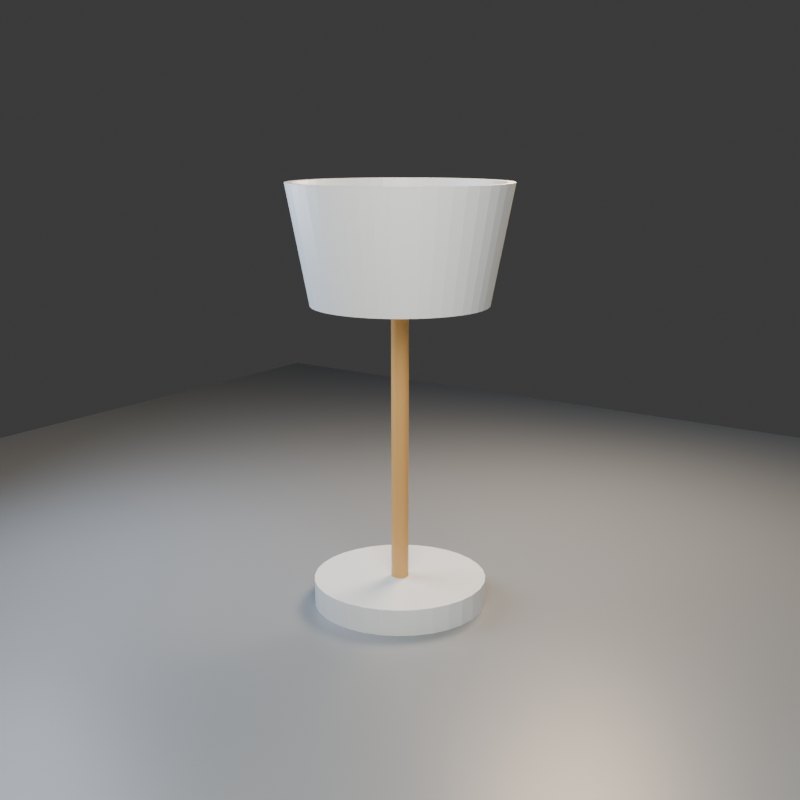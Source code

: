 # Source: material.blend  (saved by Blender 5.2.45; exported with 4.5.12 LTS)
import bpy
from mathutils import Matrix  # noqa: F401  (used for matrix-valued properties, if any)

bpy.ops.wm.read_factory_settings(use_empty=True)
scene = bpy.context.scene
scene.name = 'StudioLamp_Review'

# ---- collections
col_collection = bpy.data.collections.new('Collection'); scene.collection.children.link(col_collection)

# ---- materials (node trees are filled in below, after node groups)
mat_mat_porcelain = bpy.data.materials.new('Mat_Porcelain')
mat_mat_porcelain.diffuse_color = (0.78, 0.84, 0.88, 1.0)
mat_mat_brass = bpy.data.materials.new('Mat_Brass')
mat_mat_brass.diffuse_color = (0.62, 0.36, 0.12, 1.0)
mat_mat_warm_glass = bpy.data.materials.new('Mat_Warm_Glass')
mat_mat_warm_glass.diffuse_color = (1.0, 0.66, 0.28, 1.0)
mat_mat_floor = bpy.data.materials.new('Mat_Floor')
mat_mat_floor.diffuse_color = (0.24, 0.27, 0.3, 1.0)

# ---- material node trees
mat_mat_porcelain.use_nodes = True; mat_mat_porcelain.node_tree.nodes.clear()
_N = mat_mat_porcelain.node_tree.nodes; _L = mat_mat_porcelain.node_tree.links
n0 = _N.new('ShaderNodeBsdfPrincipled'); n0.name = 'Principled BSDF'; n0.location = (-200, 100)
n0.inputs[0].default_value = (0.78, 0.84, 0.88, 1.0)
n0.inputs[2].default_value = 0.36
n0.inputs[10].default_value = 0.005
n1 = _N.new('ShaderNodeOutputMaterial'); n1.name = 'Material Output'; n1.location = (200, 100)
_L.new(n0.outputs[0], n1.inputs[0])
n1.is_active_output = True
mat_mat_brass.use_nodes = True; mat_mat_brass.node_tree.nodes.clear()
_N = mat_mat_brass.node_tree.nodes; _L = mat_mat_brass.node_tree.links
n0 = _N.new('ShaderNodeBsdfPrincipled'); n0.name = 'Principled BSDF'; n0.location = (-200, 100)
n0.inputs[0].default_value = (0.62, 0.36, 0.12, 1.0)
n0.inputs[2].default_value = 0.36
n0.inputs[10].default_value = 0.005
n1 = _N.new('ShaderNodeOutputMaterial'); n1.name = 'Material Output'; n1.location = (200, 100)
_L.new(n0.outputs[0], n1.inputs[0])
n1.is_active_output = True
mat_mat_warm_glass.use_nodes = True; mat_mat_warm_glass.node_tree.nodes.clear()
_N = mat_mat_warm_glass.node_tree.nodes; _L = mat_mat_warm_glass.node_tree.links
n0 = _N.new('ShaderNodeBsdfPrincipled'); n0.name = 'Principled BSDF'; n0.location = (-200, 100)
n0.inputs[0].default_value = (1.0, 0.66, 0.28, 1.0)
n0.inputs[2].default_value = 0.36
n0.inputs[10].default_value = 0.005
n1 = _N.new('ShaderNodeOutputMaterial'); n1.name = 'Material Output'; n1.location = (200, 100)
_L.new(n0.outputs[0], n1.inputs[0])
n1.is_active_output = True
mat_mat_floor.use_nodes = True; mat_mat_floor.node_tree.nodes.clear()
_N = mat_mat_floor.node_tree.nodes; _L = mat_mat_floor.node_tree.links
n0 = _N.new('ShaderNodeBsdfPrincipled'); n0.name = 'Principled BSDF'; n0.location = (-200, 100)
n0.inputs[0].default_value = (0.24, 0.27, 0.3, 1.0)
n0.inputs[2].default_value = 0.36
n0.inputs[10].default_value = 0.005
n1 = _N.new('ShaderNodeOutputMaterial'); n1.name = 'Material Output'; n1.location = (200, 100)
_L.new(n0.outputs[0], n1.inputs[0])
n1.is_active_output = True

# ---- world
world_world = bpy.data.worlds.new('World'); scene.world = world_world
world_world.use_nodes = True; world_world.node_tree.nodes.clear()
_N = world_world.node_tree.nodes; _L = world_world.node_tree.links
n0 = _N.new('ShaderNodeOutputWorld'); n0.name = 'World Output'; n0.location = (200, 100)
n1 = _N.new('ShaderNodeBackground'); n1.name = 'Background'; n1.location = (-200, 100)
n1.inputs[0].default_value = (0.05088, 0.05088, 0.05088, 1.0)
_L.new(n1.outputs[0], n0.inputs[0])
n0.is_active_output = True
world_world.color = (0.05088, 0.05088, 0.05088)
world_world.sun_shadow_jitter_overblur = 0.0

# ---- cameras
cam_camera_maindata = bpy.data.cameras.new('Camera_MainData')

# ---- lights
light_key_lightdata = bpy.data.lights.new('Key_LightData', 'AREA')
light_key_lightdata.color = (1.0, 0.92, 0.82)
light_key_lightdata.energy = 450.0
light_key_lightdata.shape = 'DISK'
light_key_lightdata.size = 4.0
light_fill_lightdata = bpy.data.lights.new('Fill_LightData', 'AREA')
light_fill_lightdata.color = (0.72, 0.82, 1.0)
light_fill_lightdata.energy = 160.0
light_fill_lightdata.shape = 'DISK'
light_fill_lightdata.size = 3.0
light_rim_lightdata = bpy.data.lights.new('Rim_LightData', 'AREA')
light_rim_lightdata.color = (1.0, 0.72, 0.48)
light_rim_lightdata.energy = 320.0
light_rim_lightdata.shape = 'DISK'
light_rim_lightdata.size = 2.0

# ---- meshes
me_lamp_basemesh = bpy.data.meshes.new('Lamp_BaseMesh')
me_lamp_basemesh.from_pydata([(0.6, 0.0, -0.09), (0.5885, 0.1171, -0.09), (0.5543, 0.2296, -0.09), (0.4989, 0.3333, -0.09), (0.4243, 0.4243, -0.09), (0.3333, 0.4989, -0.09), (0.2296, 0.5543, -0.09), (0.1171, 0.5885, -0.09), (3.674e-17, 0.6, -0.09), (-0.1171, 0.5885, -0.09), (-0.2296, 0.5543, -0.09), (-0.3333, 0.4989, -0.09), (-0.4243, 0.4243, -0.09), (-0.4989, 0.3333, -0.09), (-0.5543, 0.2296, -0.09), (-0.5885, 0.1171, -0.09), (-0.6, 7.348e-17, -0.09), (-0.5885, -0.1171, -0.09), (-0.5543, -0.2296, -0.09), (-0.4989, -0.3333, -0.09), (-0.4243, -0.4243, -0.09), (-0.3333, -0.4989, -0.09), (-0.2296, -0.5543, -0.09), (-0.1171, -0.5885, -0.09), (-1.102e-16, -0.6, -0.09), (0.1171, -0.5885, -0.09), (0.2296, -0.5543, -0.09), (0.3333, -0.4989, -0.09), (0.4243, -0.4243, -0.09), (0.4989, -0.3333, -0.09), (0.5543, -0.2296, -0.09), (0.5885, -0.1171, -0.09), (0.6, 0.0, 0.09), (0.5885, 0.1171, 0.09), (0.5543, 0.2296, 0.09), (0.4989, 0.3333, 0.09), (0.4243, 0.4243, 0.09), (0.3333, 0.4989, 0.09), (0.2296, 0.5543, 0.09), (0.1171, 0.5885, 0.09), (3.674e-17, 0.6, 0.09), (-0.1171, 0.5885, 0.09), (-0.2296, 0.5543, 0.09), (-0.3333, 0.4989, 0.09), (-0.4243, 0.4243, 0.09), (-0.4989, 0.3333, 0.09), (-0.5543, 0.2296, 0.09), (-0.5885, 0.1171, 0.09), (-0.6, 7.348e-17, 0.09), (-0.5885, -0.1171, 0.09), (-0.5543, -0.2296, 0.09), (-0.4989, -0.3333, 0.09), (-0.4243, -0.4243, 0.09), (-0.3333, -0.4989, 0.09), (-0.2296, -0.5543, 0.09), (-0.1171, -0.5885, 0.09), (-1.102e-16, -0.6, 0.09), (0.1171, -0.5885, 0.09), (0.2296, -0.5543, 0.09), (0.3333, -0.4989, 0.09), (0.4243, -0.4243, 0.09), (0.4989, -0.3333, 0.09), (0.5543, -0.2296, 0.09), (0.5885, -0.1171, 0.09)], [], [(31, 30, 29, 28, 27, 26, 25, 24, 23, 22, 21, 20, 19, 18, 17, 16, 15, 14, 13, 12, 11, 10, 9, 8, 7, 6, 5, 4, 3, 2, 1, 0), (32, 33, 34, 35, 36, 37, 38, 39, 40, 41, 42, 43, 44, 45, 46, 47, 48, 49, 50, 51, 52, 53, 54, 55, 56, 57, 58, 59, 60, 61, 62, 63), (0, 1, 33, 32), (1, 2, 34, 33), (2, 3, 35, 34), (3, 4, 36, 35), (4, 5, 37, 36), (5, 6, 38, 37), (6, 7, 39, 38), (7, 8, 40, 39), (8, 9, 41, 40), (9, 10, 42, 41), (10, 11, 43, 42), (11, 12, 44, 43), (12, 13, 45, 44), (13, 14, 46, 45), (14, 15, 47, 46), (15, 16, 48, 47), (16, 17, 49, 48), (17, 18, 50, 49), (18, 19, 51, 50), (19, 20, 52, 51), (20, 21, 53, 52), (21, 22, 54, 53), (22, 23, 55, 54), (23, 24, 56, 55), (24, 25, 57, 56), (25, 26, 58, 57), (26, 27, 59, 58), (27, 28, 60, 59), (28, 29, 61, 60), (29, 30, 62, 61), (30, 31, 63, 62), (31, 0, 32, 63)])
me_lamp_basemesh.materials.append(mat_mat_porcelain)
me_lamp_basemesh.update()
me_lamp_stemmesh = bpy.data.meshes.new('Lamp_StemMesh')
me_lamp_stemmesh.from_pydata([(0.06, 0.0, -0.96), (0.05885, 0.01171, -0.96), (0.05543, 0.02296, -0.96), (0.04989, 0.03333, -0.96), (0.04243, 0.04243, -0.96), (0.03333, 0.04989, -0.96), (0.02296, 0.05543, -0.96), (0.01171, 0.05885, -0.96), (3.674e-18, 0.06, -0.96), (-0.01171, 0.05885, -0.96), (-0.02296, 0.05543, -0.96), (-0.03333, 0.04989, -0.96), (-0.04243, 0.04243, -0.96), (-0.04989, 0.03333, -0.96), (-0.05543, 0.02296, -0.96), (-0.05885, 0.01171, -0.96), (-0.06, 7.348e-18, -0.96), (-0.05885, -0.01171, -0.96), (-0.05543, -0.02296, -0.96), (-0.04989, -0.03333, -0.96), (-0.04243, -0.04243, -0.96), (-0.03333, -0.04989, -0.96), (-0.02296, -0.05543, -0.96), (-0.01171, -0.05885, -0.96), (-1.102e-17, -0.06, -0.96), (0.01171, -0.05885, -0.96), (0.02296, -0.05543, -0.96), (0.03333, -0.04989, -0.96), (0.04243, -0.04243, -0.96), (0.04989, -0.03333, -0.96), (0.05543, -0.02296, -0.96), (0.05885, -0.01171, -0.96), (0.06, 0.0, 0.96), (0.05885, 0.01171, 0.96), (0.05543, 0.02296, 0.96), (0.04989, 0.03333, 0.96), (0.04243, 0.04243, 0.96), (0.03333, 0.04989, 0.96), (0.02296, 0.05543, 0.96), (0.01171, 0.05885, 0.96), (3.674e-18, 0.06, 0.96), (-0.01171, 0.05885, 0.96), (-0.02296, 0.05543, 0.96), (-0.03333, 0.04989, 0.96), (-0.04243, 0.04243, 0.96), (-0.04989, 0.03333, 0.96), (-0.05543, 0.02296, 0.96), (-0.05885, 0.01171, 0.96), (-0.06, 7.348e-18, 0.96), (-0.05885, -0.01171, 0.96), (-0.05543, -0.02296, 0.96), (-0.04989, -0.03333, 0.96), (-0.04243, -0.04243, 0.96), (-0.03333, -0.04989, 0.96), (-0.02296, -0.05543, 0.96), (-0.01171, -0.05885, 0.96), (-1.102e-17, -0.06, 0.96), (0.01171, -0.05885, 0.96), (0.02296, -0.05543, 0.96), (0.03333, -0.04989, 0.96), (0.04243, -0.04243, 0.96), (0.04989, -0.03333, 0.96), (0.05543, -0.02296, 0.96), (0.05885, -0.01171, 0.96)], [], [(31, 30, 29, 28, 27, 26, 25, 24, 23, 22, 21, 20, 19, 18, 17, 16, 15, 14, 13, 12, 11, 10, 9, 8, 7, 6, 5, 4, 3, 2, 1, 0), (32, 33, 34, 35, 36, 37, 38, 39, 40, 41, 42, 43, 44, 45, 46, 47, 48, 49, 50, 51, 52, 53, 54, 55, 56, 57, 58, 59, 60, 61, 62, 63), (0, 1, 33, 32), (1, 2, 34, 33), (2, 3, 35, 34), (3, 4, 36, 35), (4, 5, 37, 36), (5, 6, 38, 37), (6, 7, 39, 38), (7, 8, 40, 39), (8, 9, 41, 40), (9, 10, 42, 41), (10, 11, 43, 42), (11, 12, 44, 43), (12, 13, 45, 44), (13, 14, 46, 45), (14, 15, 47, 46), (15, 16, 48, 47), (16, 17, 49, 48), (17, 18, 50, 49), (18, 19, 51, 50), (19, 20, 52, 51), (20, 21, 53, 52), (21, 22, 54, 53), (22, 23, 55, 54), (23, 24, 56, 55), (24, 25, 57, 56), (25, 26, 58, 57), (26, 27, 59, 58), (27, 28, 60, 59), (28, 29, 61, 60), (29, 30, 62, 61), (30, 31, 63, 62), (31, 0, 32, 63)])
me_lamp_stemmesh.materials.append(mat_mat_brass)
me_lamp_stemmesh.update()
me_lamp_bulbmesh = bpy.data.meshes.new('Lamp_BulbMesh')
me_lamp_bulbmesh.from_pydata([(0.0, 0.0, 0.12), (0.0, 0.03106, 0.1159), (0.0, 0.08485, 0.08485), (0.0, 0.1039, 0.06), (0.0, 0.1159, 0.03106), (0.0, 0.1159, -0.03106), (0.0, 0.1039, -0.06), (0.0, 0.0, -0.12), (0.008038, 0.03, 0.1159), (0.01553, 0.05796, 0.1039), (0.02196, 0.08196, 0.08485), (0.0269, 0.1004, 0.06), (0.03, 0.112, 0.03106), (0.03106, 0.1159, 0.0), (0.03, 0.112, -0.03106), (0.0269, 0.1004, -0.06), (0.02196, 0.08196, -0.08485), (0.01553, 0.05796, -0.1039), (0.008038, 0.03, -0.1159), (0.01553, 0.0269, 0.1159), (0.03, 0.05196, 0.1039), (0.04243, 0.07348, 0.08485), (0.05196, 0.09, 0.06), (0.05796, 0.1004, 0.03106), (0.06, 0.1039, 0.0), (0.05796, 0.1004, -0.03106), (0.05196, 0.09, -0.06), (0.04243, 0.07348, -0.08485), (0.03, 0.05196, -0.1039), (0.01553, 0.0269, -0.1159), (0.02196, 0.02196, 0.1159), (0.04243, 0.04243, 0.1039), (0.06, 0.06, 0.08485), (0.07348, 0.07348, 0.06), (0.08196, 0.08196, 0.03106), (0.08485, 0.08485, 0.0), (0.08196, 0.08196, -0.03106), (0.07348, 0.07348, -0.06), (0.06, 0.06, -0.08485), (0.04243, 0.04243, -0.1039), (0.02196, 0.02196, -0.1159), (0.0269, 0.01553, 0.1159), (0.05196, 0.03, 0.1039), (0.07348, 0.04243, 0.08485), (0.09, 0.05196, 0.06), (0.1004, 0.05796, 0.03106), (0.1039, 0.06, 0.0), (0.1004, 0.05796, -0.03106), (0.09, 0.05196, -0.06), (0.07348, 0.04243, -0.08485), (0.05196, 0.03, -0.1039), (0.0269, 0.01553, -0.1159), (0.03, 0.008038, 0.1159), (0.05796, 0.01553, 0.1039), (0.08196, 0.02196, 0.08485), (0.1004, 0.0269, 0.06), (0.112, 0.03, 0.03106), (0.1159, 0.03106, 0.0), (0.112, 0.03, -0.03106), (0.1004, 0.0269, -0.06), (0.08196, 0.02196, -0.08485), (0.05796, 0.01553, -0.1039), (0.03, 0.008038, -0.1159), (0.03106, -1.397e-09, 0.1159), (0.06, 9.313e-10, 0.1039), (0.08485, -3.725e-09, 0.08485), (0.1039, -1.863e-09, 0.06), (0.1159, -3.725e-09, 0.03106), (0.12, 1.863e-09, 0.0), (0.1159, -3.725e-09, -0.03106), (0.1039, -1.863e-09, -0.06), (0.08485, -3.725e-09, -0.08485), (0.06, 9.313e-10, -0.1039), (0.03106, -1.397e-09, -0.1159), (0.03, -0.008038, 0.1159), (0.05796, -0.01553, 0.1039), (0.08196, -0.02196, 0.08485), (0.1004, -0.0269, 0.06), (0.112, -0.03, 0.03106), (0.1159, -0.03106, 0.0), (0.112, -0.03, -0.03106), (0.1004, -0.0269, -0.06), (0.08196, -0.02196, -0.08485), (0.05796, -0.01553, -0.1039), (0.03, -0.008038, -0.1159), (0.0269, -0.01553, 0.1159), (0.05196, -0.03, 0.1039), (0.07348, -0.04243, 0.08485), (0.09, -0.05196, 0.06), (0.1004, -0.05796, 0.03106), (0.1039, -0.06, 0.0), (0.1004, -0.05796, -0.03106), (0.09, -0.05196, -0.06), (0.07348, -0.04243, -0.08485), (0.05196, -0.03, -0.1039), (0.0269, -0.01553, -0.1159), (0.02196, -0.02196, 0.1159), (0.04243, -0.04243, 0.1039), (0.06, -0.06, 0.08485), (0.07348, -0.07348, 0.06), (0.08196, -0.08196, 0.03106), (0.08485, -0.08485, 0.0), (0.08196, -0.08196, -0.03106), (0.07348, -0.07348, -0.06), (0.06, -0.06, -0.08485), (0.04243, -0.04243, -0.1039), (0.02196, -0.02196, -0.1159), (0.01553, -0.0269, 0.1159), (0.03, -0.05196, 0.1039), (0.04243, -0.07348, 0.08485), (0.05196, -0.09, 0.06), (0.05796, -0.1004, 0.03106), (0.06, -0.1039, 0.0), (0.05796, -0.1004, -0.03106), (0.05196, -0.09, -0.06), (0.04243, -0.07348, -0.08485), (0.03, -0.05196, -0.1039), (0.01553, -0.0269, -0.1159), (0.008038, -0.03, 0.1159), (0.01553, -0.05796, 0.1039), (0.02196, -0.08196, 0.08485), (0.0269, -0.1004, 0.06), (0.03, -0.112, 0.03106), (0.03106, -0.1159, 0.0), (0.03, -0.112, -0.03106), (0.0269, -0.1004, -0.06), (0.02196, -0.08196, -0.08485), (0.01553, -0.05796, -0.1039), (0.008038, -0.03, -0.1159), (-2.794e-09, -0.03106, 0.1159), (1.863e-09, -0.06, 0.1039), (-9.313e-09, -0.08485, 0.08485), (-1.863e-09, -0.1039, 0.06), (-5.588e-09, -0.1159, 0.03106), (3.725e-09, -0.12, 0.0), (-5.588e-09, -0.1159, -0.03106), (-1.863e-09, -0.1039, -0.06), (-9.313e-09, -0.08485, -0.08485), (1.863e-09, -0.06, -0.1039), (-2.794e-09, -0.03106, -0.1159), (-0.008038, -0.03, 0.1159), (-0.01553, -0.05796, 0.1039), (-0.02196, -0.08196, 0.08485), (-0.0269, -0.1004, 0.06), (-0.03, -0.112, 0.03106), (-0.03106, -0.1159, 0.0), (-0.03, -0.112, -0.03106), (-0.0269, -0.1004, -0.06), (-0.02196, -0.08196, -0.08485), (-0.01553, -0.05796, -0.1039), (-0.008038, -0.03, -0.1159), (-0.01553, -0.0269, 0.1159), (-0.03, -0.05196, 0.1039), (-0.04243, -0.07348, 0.08485), (-0.05196, -0.09, 0.06), (-0.05796, -0.1004, 0.03106), (-0.06, -0.1039, 0.0), (-0.05796, -0.1004, -0.03106), (-0.05196, -0.09, -0.06), (-0.04243, -0.07348, -0.08485), (-0.03, -0.05196, -0.1039), (-0.01553, -0.0269, -0.1159), (-0.02196, -0.02196, 0.1159), (-0.04243, -0.04243, 0.1039), (-0.06, -0.06, 0.08485), (-0.07348, -0.07348, 0.06), (-0.08196, -0.08196, 0.03106), (-0.08485, -0.08485, 0.0), (-0.08196, -0.08196, -0.03106), (-0.07348, -0.07348, -0.06), (-0.06, -0.06, -0.08485), (-0.04243, -0.04243, -0.1039), (-0.02196, -0.02196, -0.1159), (-0.0269, -0.01553, 0.1159), (-0.05196, -0.03, 0.1039), (-0.07348, -0.04243, 0.08485), (-0.09, -0.05196, 0.06), (-0.1004, -0.05796, 0.03106), (-0.1039, -0.06, 0.0), (-0.1004, -0.05796, -0.03106), (-0.09, -0.05196, -0.06), (-0.07348, -0.04243, -0.08485), (-0.05196, -0.03, -0.1039), (-0.0269, -0.01553, -0.1159), (-0.03, -0.008038, 0.1159), (-0.05796, -0.01553, 0.1039), (-0.08196, -0.02196, 0.08485), (-0.1004, -0.0269, 0.06), (-0.112, -0.03, 0.03106), (-0.1159, -0.03106, 0.0), (-0.112, -0.03, -0.03106), (-0.1004, -0.0269, -0.06), (-0.08196, -0.02196, -0.08485), (-0.05796, -0.01553, -0.1039), (-0.03, -0.008038, -0.1159), (-0.03106, 3.725e-09, 0.1159), (-0.06, -1.863e-09, 0.1039), (-0.08485, 9.313e-09, 0.08485), (-0.1039, 1.863e-09, 0.06), (-0.1159, 5.588e-09, 0.03106), (-0.12, -3.725e-09, 0.0), (-0.1159, 5.588e-09, -0.03106), (-0.1039, 1.863e-09, -0.06), (-0.08485, 9.313e-09, -0.08485), (-0.06, -1.863e-09, -0.1039), (-0.03106, 3.725e-09, -0.1159), (-0.03, 0.008038, 0.1159), (-0.05796, 0.01553, 0.1039), (-0.08196, 0.02196, 0.08485), (-0.1004, 0.0269, 0.06), (-0.112, 0.03, 0.03106), (-0.1159, 0.03106, 0.0), (-0.112, 0.03, -0.03106), (-0.1004, 0.0269, -0.06), (-0.08196, 0.02196, -0.08485), (-0.05796, 0.01553, -0.1039), (-0.03, 0.008038, -0.1159), (-0.0269, 0.01553, 0.1159), (-0.05196, 0.03, 0.1039), (-0.07348, 0.04243, 0.08485), (-0.09, 0.05196, 0.06), (-0.1004, 0.05796, 0.03106), (-0.1039, 0.06, 0.0), (-0.1004, 0.05796, -0.03106), (-0.09, 0.05196, -0.06), (-0.07348, 0.04243, -0.08485), (-0.05196, 0.03, -0.1039), (-0.0269, 0.01553, -0.1159), (-0.02196, 0.02196, 0.1159), (-0.04243, 0.04243, 0.1039), (-0.06, 0.06, 0.08485), (-0.07348, 0.07348, 0.06), (-0.08196, 0.08196, 0.03106), (-0.08485, 0.08485, 0.0), (-0.08196, 0.08196, -0.03106), (-0.07348, 0.07348, -0.06), (-0.06, 0.06, -0.08485), (-0.04243, 0.04243, -0.1039), (-0.02196, 0.02196, -0.1159), (-0.01553, 0.0269, 0.1159), (-0.03, 0.05196, 0.1039), (-0.04243, 0.07348, 0.08485), (-0.05196, 0.09, 0.06), (-0.05796, 0.1004, 0.03106), (-0.06, 0.1039, 0.0), (-0.05796, 0.1004, -0.03106), (-0.05196, 0.09, -0.06), (-0.04243, 0.07348, -0.08485), (-0.03, 0.05196, -0.1039), (-0.01553, 0.0269, -0.1159), (-0.008038, 0.03, 0.1159), (-0.01553, 0.05796, 0.1039), (-0.02196, 0.08196, 0.08485), (-0.0269, 0.1004, 0.06), (-0.03, 0.112, 0.03106), (-0.03106, 0.1159, 0.0), (-0.03, 0.112, -0.03106), (-0.0269, 0.1004, -0.06), (-0.02196, 0.08196, -0.08485), (-0.01553, 0.05796, -0.1039), (-0.008038, 0.03, -0.1159), (-1.863e-09, 0.06, 0.1039), (-3.725e-09, 0.12, 0.0), (9.313e-09, 0.08485, -0.08485), (-1.863e-09, 0.06, -0.1039), (5.122e-09, 0.03106, -0.1159)], [], [(7, 265, 18), (261, 1, 8, 9), (263, 6, 15, 16), (262, 4, 12, 13), (2, 261, 9, 10), (264, 263, 16, 17), (5, 262, 13, 14), (3, 2, 10, 11), (265, 264, 17, 18), (1, 0, 8), (6, 5, 14, 15), (4, 3, 11, 12), (14, 13, 24, 25), (11, 10, 21, 22), (18, 17, 28, 29), (8, 0, 19), (15, 14, 25, 26), (12, 11, 22, 23), (7, 18, 29), (9, 8, 19, 20), (16, 15, 26, 27), (13, 12, 23, 24), (10, 9, 20, 21), (17, 16, 27, 28), (27, 26, 37, 38), (24, 23, 34, 35), (21, 20, 31, 32), (28, 27, 38, 39), (25, 24, 35, 36), (22, 21, 32, 33), (29, 28, 39, 40), (19, 0, 30), (26, 25, 36, 37), (23, 22, 33, 34), (7, 29, 40), (20, 19, 30, 31), (30, 0, 41), (37, 36, 47, 48), (34, 33, 44, 45), (7, 40, 51), (31, 30, 41, 42), (38, 37, 48, 49), (35, 34, 45, 46), (32, 31, 42, 43), (39, 38, 49, 50), (36, 35, 46, 47), (33, 32, 43, 44), (40, 39, 50, 51), (50, 49, 60, 61), (47, 46, 57, 58), (44, 43, 54, 55), (51, 50, 61, 62), (41, 0, 52), (48, 47, 58, 59), (45, 44, 55, 56), (7, 51, 62), (42, 41, 52, 53), (49, 48, 59, 60), (46, 45, 56, 57), (43, 42, 53, 54), (53, 52, 63, 64), (60, 59, 70, 71), (57, 56, 67, 68), (54, 53, 64, 65), (61, 60, 71, 72), (58, 57, 68, 69), (55, 54, 65, 66), (62, 61, 72, 73), (52, 0, 63), (59, 58, 69, 70), (56, 55, 66, 67), (7, 62, 73), (73, 72, 83, 84), (63, 0, 74), (70, 69, 80, 81), (67, 66, 77, 78), (7, 73, 84), (64, 63, 74, 75), (71, 70, 81, 82), (68, 67, 78, 79), (65, 64, 75, 76), (72, 71, 82, 83), (69, 68, 79, 80), (66, 65, 76, 77), (76, 75, 86, 87), (83, 82, 93, 94), (80, 79, 90, 91), (77, 76, 87, 88), (84, 83, 94, 95), (74, 0, 85), (81, 80, 91, 92), (78, 77, 88, 89), (7, 84, 95), (75, 74, 85, 86), (82, 81, 92, 93), (79, 78, 89, 90), (7, 95, 106), (86, 85, 96, 97), (93, 92, 103, 104), (90, 89, 100, 101), (87, 86, 97, 98), (94, 93, 104, 105), (91, 90, 101, 102), (88, 87, 98, 99), (95, 94, 105, 106), (85, 0, 96), (92, 91, 102, 103), (89, 88, 99, 100), (99, 98, 109, 110), (106, 105, 116, 117), (96, 0, 107), (103, 102, 113, 114), (100, 99, 110, 111), (7, 106, 117), (97, 96, 107, 108), (104, 103, 114, 115), (101, 100, 111, 112), (98, 97, 108, 109), (105, 104, 115, 116), (102, 101, 112, 113), (109, 108, 119, 120), (116, 115, 126, 127), (113, 112, 123, 124), (110, 109, 120, 121), (117, 116, 127, 128), (107, 0, 118), (114, 113, 124, 125), (111, 110, 121, 122), (7, 117, 128), (108, 107, 118, 119), (115, 114, 125, 126), (112, 111, 122, 123), (122, 121, 132, 133), (7, 128, 139), (119, 118, 129, 130), (126, 125, 136, 137), (123, 122, 133, 134), (120, 119, 130, 131), (127, 126, 137, 138), (124, 123, 134, 135), (121, 120, 131, 132), (128, 127, 138, 139), (118, 0, 129), (125, 124, 135, 136), (132, 131, 142, 143), (139, 138, 149, 150), (129, 0, 140), (136, 135, 146, 147), (133, 132, 143, 144), (7, 139, 150), (130, 129, 140, 141), (137, 136, 147, 148), (134, 133, 144, 145), (131, 130, 141, 142), (138, 137, 148, 149), (135, 134, 145, 146), (145, 144, 155, 156), (142, 141, 152, 153), (149, 148, 159, 160), (146, 145, 156, 157), (143, 142, 153, 154), (150, 149, 160, 161), (140, 0, 151), (147, 146, 157, 158), (144, 143, 154, 155), (7, 150, 161), (141, 140, 151, 152), (148, 147, 158, 159), (155, 154, 165, 166), (7, 161, 172), (152, 151, 162, 163), (159, 158, 169, 170), (156, 155, 166, 167), (153, 152, 163, 164), (160, 159, 170, 171), (157, 156, 167, 168), (154, 153, 164, 165), (161, 160, 171, 172), (151, 0, 162), (158, 157, 168, 169), (168, 167, 178, 179), (165, 164, 175, 176), (172, 171, 182, 183), (162, 0, 173), (169, 168, 179, 180), (166, 165, 176, 177), (7, 172, 183), (163, 162, 173, 174), (170, 169, 180, 181), (167, 166, 177, 178), (164, 163, 174, 175), (171, 170, 181, 182), (178, 177, 188, 189), (175, 174, 185, 186), (182, 181, 192, 193), (179, 178, 189, 190), (176, 175, 186, 187), (183, 182, 193, 194), (173, 0, 184), (180, 179, 190, 191), (177, 176, 187, 188), (7, 183, 194), (174, 173, 184, 185), (181, 180, 191, 192), (191, 190, 201, 202), (188, 187, 198, 199), (7, 194, 205), (185, 184, 195, 196), (192, 191, 202, 203), (189, 188, 199, 200), (186, 185, 196, 197), (193, 192, 203, 204), (190, 189, 200, 201), (187, 186, 197, 198), (194, 193, 204, 205), (184, 0, 195), (201, 200, 211, 212), (198, 197, 208, 209), (205, 204, 215, 216), (195, 0, 206), (202, 201, 212, 213), (199, 198, 209, 210), (7, 205, 216), (196, 195, 206, 207), (203, 202, 213, 214), (200, 199, 210, 211), (197, 196, 207, 208), (204, 203, 214, 215), (214, 213, 224, 225), (211, 210, 221, 222), (208, 207, 218, 219), (215, 214, 225, 226), (212, 211, 222, 223), (209, 208, 219, 220), (216, 215, 226, 227), (206, 0, 217), (213, 212, 223, 224), (210, 209, 220, 221), (7, 216, 227), (207, 206, 217, 218), (217, 0, 228), (224, 223, 234, 235), (221, 220, 231, 232), (7, 227, 238), (218, 217, 228, 229), (225, 224, 235, 236), (222, 221, 232, 233), (219, 218, 229, 230), (226, 225, 236, 237), (223, 222, 233, 234), (220, 219, 230, 231), (227, 226, 237, 238), (237, 236, 247, 248), (234, 233, 244, 245), (231, 230, 241, 242), (238, 237, 248, 249), (228, 0, 239), (235, 234, 245, 246), (232, 231, 242, 243), (7, 238, 249), (229, 228, 239, 240), (236, 235, 246, 247), (233, 232, 243, 244), (230, 229, 240, 241), (240, 239, 250, 251), (247, 246, 257, 258), (244, 243, 254, 255), (241, 240, 251, 252), (248, 247, 258, 259), (245, 244, 255, 256), (242, 241, 252, 253), (249, 248, 259, 260), (239, 0, 250), (246, 245, 256, 257), (243, 242, 253, 254), (7, 249, 260), (260, 259, 264, 265), (250, 0, 1), (257, 256, 5, 6), (254, 253, 3, 4), (7, 260, 265), (251, 250, 1, 261), (258, 257, 6, 263), (255, 254, 4, 262), (252, 251, 261, 2), (259, 258, 263, 264), (256, 255, 262, 5), (253, 252, 2, 3)])
_uv = me_lamp_bulbmesh.uv_layers.new(name='UVMap')
_uv.uv.foreach_set('vector', [0.7292, 0.0, 0.75, 0.08333, 0.7083, 0.08333, 0.75, 0.8333, 0.75, 0.9167, 0.7083, 0.9167, 0.7083, 0.8333, 0.75, 0.25, 0.75, 0.3333, 0.7083, 0.3333, 0.7083, 0.25, 0.75, 0.5, 0.75, 0.5833, 0.7083, 0.5833, 0.7083, 0.5, 0.75, 0.75, 0.75, 0.8333, 0.7083, 0.8333, 0.7083, 0.75, 0.75, 0.1667, 0.75, 0.25, 0.7083, 0.25, 0.7083, 0.1667, 0.75, 0.4167, 0.75, 0.5, 0.7083, 0.5, 0.7083, 0.4167, 0.75, 0.6667, 0.75, 0.75, 0.7083, 0.75, 0.7083, 0.6667, 0.75, 0.08333, 0.75, 0.1667, 0.7083, 0.1667, 0.7083, 0.08333, 0.75, 0.9167, 0.7292, 1.0, 0.7083, 0.9167, 0.75, 0.3333, 0.75, 0.4167, 0.7083, 0.4167, 0.7083, 0.3333, 0.75, 0.5833, 0.75, 0.6667, 0.7083, 0.6667, 0.7083, 0.5833, 0.7083, 0.4167, 0.7083, 0.5, 0.6667, 0.5, 0.6667, 0.4167, 0.7083, 0.6667, 0.7083, 0.75, 0.6667, 0.75, 0.6667, 0.6667, 0.7083, 0.08333, 0.7083, 0.1667, 0.6667, 0.1667, 0.6667, 0.08333, 0.7083, 0.9167, 0.6875, 1.0, 0.6667, 0.9167, 0.7083, 0.3333, 0.7083, 0.4167, 0.6667, 0.4167, 0.6667, 0.3333, 0.7083, 0.5833, 0.7083, 0.6667, 0.6667, 0.6667, 0.6667, 0.5833, 0.6875, 0.0, 0.7083, 0.08333, 0.6667, 0.08333, 0.7083, 0.8333, 0.7083, 0.9167, 0.6667, 0.9167, 0.6667, 0.8333, 0.7083, 0.25, 0.7083, 0.3333, 0.6667, 0.3333, 0.6667, 0.25, 0.7083, 0.5, 0.7083, 0.5833, 0.6667, 0.5833, 0.6667, 0.5, 0.7083, 0.75, 0.7083, 0.8333, 0.6667, 0.8333, 0.6667, 0.75, 0.7083, 0.1667, 0.7083, 0.25, 0.6667, 0.25, 0.6667, 0.1667, 0.6667, 0.25, 0.6667, 0.3333, 0.625, 0.3333, 0.625, 0.25, 0.6667, 0.5, 0.6667, 0.5833, 0.625, 0.5833, 0.625, 0.5, 0.6667, 0.75, 0.6667, 0.8333, 0.625, 0.8333, 0.625, 0.75, 0.6667, 0.1667, 0.6667, 0.25, 0.625, 0.25, 0.625, 0.1667, 0.6667, 0.4167, 0.6667, 0.5, 0.625, 0.5, 0.625, 0.4167, 0.6667, 0.6667, 0.6667, 0.75, 0.625, 0.75, 0.625, 0.6667, 0.6667, 0.08333, 0.6667, 0.1667, 0.625, 0.1667, 0.625, 0.08333, 0.6667, 0.9167, 0.6458, 1.0, 0.625, 0.9167, 0.6667, 0.3333, 0.6667, 0.4167, 0.625, 0.4167, 0.625, 0.3333, 0.6667, 0.5833, 0.6667, 0.6667, 0.625, 0.6667, 0.625, 0.5833, 0.6458, 0.0, 0.6667, 0.08333, 0.625, 0.08333, 0.6667, 0.8333, 0.6667, 0.9167, 0.625, 0.9167, 0.625, 0.8333, 0.625, 0.9167, 0.6042, 1.0, 0.5833, 0.9167, 0.625, 0.3333, 0.625, 0.4167, 0.5833, 0.4167, 0.5833, 0.3333, 0.625, 0.5833, 0.625, 0.6667, 0.5833, 0.6667, 0.5833, 0.5833, 0.6042, 0.0, 0.625, 0.08333, 0.5833, 0.08333, 0.625, 0.8333, 0.625, 0.9167, 0.5833, 0.9167, 0.5833, 0.8333, 0.625, 0.25, 0.625, 0.3333, 0.5833, 0.3333, 0.5833, 0.25, 0.625, 0.5, 0.625, 0.5833, 0.5833, 0.5833, 0.5833, 0.5, 0.625, 0.75, 0.625, 0.8333, 0.5833, 0.8333, 0.5833, 0.75, 0.625, 0.1667, 0.625, 0.25, 0.5833, 0.25, 0.5833, 0.1667, 0.625, 0.4167, 0.625, 0.5, 0.5833, 0.5, 0.5833, 0.4167, 0.625, 0.6667, 0.625, 0.75, 0.5833, 0.75, 0.5833, 0.6667, 0.625, 0.08333, 0.625, 0.1667, 0.5833, 0.1667, 0.5833, 0.08333, 0.5833, 0.1667, 0.5833, 0.25, 0.5417, 0.25, 0.5417, 0.1667, 0.5833, 0.4167, 0.5833, 0.5, 0.5417, 0.5, 0.5417, 0.4167, 0.5833, 0.6667, 0.5833, 0.75, 0.5417, 0.75, 0.5417, 0.6667, 0.5833, 0.08333, 0.5833, 0.1667, 0.5417, 0.1667, 0.5417, 0.08333, 0.5833, 0.9167, 0.5625, 1.0, 0.5417, 0.9167, 0.5833, 0.3333, 0.5833, 0.4167, 0.5417, 0.4167, 0.5417, 0.3333, 0.5833, 0.5833, 0.5833, 0.6667, 0.5417, 0.6667, 0.5417, 0.5833, 0.5625, 0.0, 0.5833, 0.08333, 0.5417, 0.08333, 0.5833, 0.8333, 0.5833, 0.9167, 0.5417, 0.9167, 0.5417, 0.8333, 0.5833, 0.25, 0.5833, 0.3333, 0.5417, 0.3333, 0.5417, 0.25, 0.5833, 0.5, 0.5833, 0.5833, 0.5417, 0.5833, 0.5417, 0.5, 0.5833, 0.75, 0.5833, 0.8333, 0.5417, 0.8333, 0.5417, 0.75, 0.5417, 0.8333, 0.5417, 0.9167, 0.5, 0.9167, 0.5, 0.8333, 0.5417, 0.25, 0.5417, 0.3333, 0.5, 0.3333, 0.5, 0.25, 0.5417, 0.5, 0.5417, 0.5833, 0.5, 0.5833, 0.5, 0.5, 0.5417, 0.75, 0.5417, 0.8333, 0.5, 0.8333, 0.5, 0.75, 0.5417, 0.1667, 0.5417, 0.25, 0.5, 0.25, 0.5, 0.1667, 0.5417, 0.4167, 0.5417, 0.5, 0.5, 0.5, 0.5, 0.4167, 0.5417, 0.6667, 0.5417, 0.75, 0.5, 0.75, 0.5, 0.6667, 0.5417, 0.08333, 0.5417, 0.1667, 0.5, 0.1667, 0.5, 0.08333, 0.5417, 0.9167, 0.5208, 1.0, 0.5, 0.9167, 0.5417, 0.3333, 0.5417, 0.4167, 0.5, 0.4167, 0.5, 0.3333, 0.5417, 0.5833, 0.5417, 0.6667, 0.5, 0.6667, 0.5, 0.5833, 0.5208, 0.0, 0.5417, 0.08333, 0.5, 0.08333, 0.5, 0.08333, 0.5, 0.1667, 0.4583, 0.1667, 0.4583, 0.08333, 0.5, 0.9167, 0.4792, 1.0, 0.4583, 0.9167, 0.5, 0.3333, 0.5, 0.4167, 0.4583, 0.4167, 0.4583, 0.3333, 0.5, 0.5833, 0.5, 0.6667, 0.4583, 0.6667, 0.4583, 0.5833, 0.4792, 0.0, 0.5, 0.08333, 0.4583, 0.08333, 0.5, 0.8333, 0.5, 0.9167, 0.4583, 0.9167, 0.4583, 0.8333, 0.5, 0.25, 0.5, 0.3333, 0.4583, 0.3333, 0.4583, 0.25, 0.5, 0.5, 0.5, 0.5833, 0.4583, 0.5833, 0.4583, 0.5, 0.5, 0.75, 0.5, 0.8333, 0.4583, 0.8333, 0.4583, 0.75, 0.5, 0.1667, 0.5, 0.25, 0.4583, 0.25, 0.4583, 0.1667, 0.5, 0.4167, 0.5, 0.5, 0.4583, 0.5, 0.4583, 0.4167, 0.5, 0.6667, 0.5, 0.75, 0.4583, 0.75, 0.4583, 0.6667, 0.4583, 0.75, 0.4583, 0.8333, 0.4167, 0.8333, 0.4167, 0.75, 0.4583, 0.1667, 0.4583, 0.25, 0.4167, 0.25, 0.4167, 0.1667, 0.4583, 0.4167, 0.4583, 0.5, 0.4167, 0.5, 0.4167, 0.4167, 0.4583, 0.6667, 0.4583, 0.75, 0.4167, 0.75, 0.4167, 0.6667, 0.4583, 0.08333, 0.4583, 0.1667, 0.4167, 0.1667, 0.4167, 0.08333, 0.4583, 0.9167, 0.4375, 1.0, 0.4167, 0.9167, 0.4583, 0.3333, 0.4583, 0.4167, 0.4167, 0.4167, 0.4167, 0.3333, 0.4583, 0.5833, 0.4583, 0.6667, 0.4167, 0.6667, 0.4167, 0.5833, 0.4375, 0.0, 0.4583, 0.08333, 0.4167, 0.08333, 0.4583, 0.8333, 0.4583, 0.9167, 0.4167, 0.9167, 0.4167, 0.8333, 0.4583, 0.25, 0.4583, 0.3333, 0.4167, 0.3333, 0.4167, 0.25, 0.4583, 0.5, 0.4583, 0.5833, 0.4167, 0.5833, 0.4167, 0.5, 0.3958, 0.0, 0.4167, 0.08333, 0.375, 0.08333, 0.4167, 0.8333, 0.4167, 0.9167, 0.375, 0.9167, 0.375, 0.8333, 0.4167, 0.25, 0.4167, 0.3333, 0.375, 0.3333, 0.375, 0.25, 0.4167, 0.5, 0.4167, 0.5833, 0.375, 0.5833, 0.375, 0.5, 0.4167, 0.75, 0.4167, 0.8333, 0.375, 0.8333, 0.375, 0.75, 0.4167, 0.1667, 0.4167, 0.25, 0.375, 0.25, 0.375, 0.1667, 0.4167, 0.4167, 0.4167, 0.5, 0.375, 0.5, 0.375, 0.4167, 0.4167, 0.6667, 0.4167, 0.75, 0.375, 0.75, 0.375, 0.6667, 0.4167, 0.08333, 0.4167, 0.1667, 0.375, 0.1667, 0.375, 0.08333, 0.4167, 0.9167, 0.3958, 1.0, 0.375, 0.9167, 0.4167, 0.3333, 0.4167, 0.4167, 0.375, 0.4167, 0.375, 0.3333, 0.4167, 0.5833, 0.4167, 0.6667, 0.375, 0.6667, 0.375, 0.5833, 0.375, 0.6667, 0.375, 0.75, 0.3333, 0.75, 0.3333, 0.6667, 0.375, 0.08333, 0.375, 0.1667, 0.3333, 0.1667, 0.3333, 0.08333, 0.375, 0.9167, 0.3542, 1.0, 0.3333, 0.9167, 0.375, 0.3333, 0.375, 0.4167, 0.3333, 0.4167, 0.3333, 0.3333, 0.375, 0.5833, 0.375, 0.6667, 0.3333, 0.6667, 0.3333, 0.5833, 0.3542, 0.0, 0.375, 0.08333, 0.3333, 0.08333, 0.375, 0.8333, 0.375, 0.9167, 0.3333, 0.9167, 0.3333, 0.8333, 0.375, 0.25, 0.375, 0.3333, 0.3333, 0.3333, 0.3333, 0.25, 0.375, 0.5, 0.375, 0.5833, 0.3333, 0.5833, 0.3333, 0.5, 0.375, 0.75, 0.375, 0.8333, 0.3333, 0.8333, 0.3333, 0.75, 0.375, 0.1667, 0.375, 0.25, 0.3333, 0.25, 0.3333, 0.1667, 0.375, 0.4167, 0.375, 0.5, 0.3333, 0.5, 0.3333, 0.4167, 0.3333, 0.75, 0.3333, 0.8333, 0.2917, 0.8333, 0.2917, 0.75, 0.3333, 0.1667, 0.3333, 0.25, 0.2917, 0.25, 0.2917, 0.1667, 0.3333, 0.4167, 0.3333, 0.5, 0.2917, 0.5, 0.2917, 0.4167, 0.3333, 0.6667, 0.3333, 0.75, 0.2917, 0.75, 0.2917, 0.6667, 0.3333, 0.08333, 0.3333, 0.1667, 0.2917, 0.1667, 0.2917, 0.08333, 0.3333, 0.9167, 0.3125, 1.0, 0.2917, 0.9167, 0.3333, 0.3333, 0.3333, 0.4167, 0.2917, 0.4167, 0.2917, 0.3333, 0.3333, 0.5833, 0.3333, 0.6667, 0.2917, 0.6667, 0.2917, 0.5833, 0.3125, 0.0, 0.3333, 0.08333, 0.2917, 0.08333, 0.3333, 0.8333, 0.3333, 0.9167, 0.2917, 0.9167, 0.2917, 0.8333, 0.3333, 0.25, 0.3333, 0.3333, 0.2917, 0.3333, 0.2917, 0.25, 0.3333, 0.5, 0.3333, 0.5833, 0.2917, 0.5833, 0.2917, 0.5, 0.2917, 0.5833, 0.2917, 0.6667, 0.25, 0.6667, 0.25, 0.5833, 0.2708, 0.0, 0.2917, 0.08333, 0.25, 0.08333, 0.2917, 0.8333, 0.2917, 0.9167, 0.25, 0.9167, 0.25, 0.8333, 0.2917, 0.25, 0.2917, 0.3333, 0.25, 0.3333, 0.25, 0.25, 0.2917, 0.5, 0.2917, 0.5833, 0.25, 0.5833, 0.25, 0.5, 0.2917, 0.75, 0.2917, 0.8333, 0.25, 0.8333, 0.25, 0.75, 0.2917, 0.1667, 0.2917, 0.25, 0.25, 0.25, 0.25, 0.1667, 0.2917, 0.4167, 0.2917, 0.5, 0.25, 0.5, 0.25, 0.4167, 0.2917, 0.6667, 0.2917, 0.75, 0.25, 0.75, 0.25, 0.6667, 0.2917, 0.08333, 0.2917, 0.1667, 0.25, 0.1667, 0.25, 0.08333, 0.2917, 0.9167, 0.2708, 1.0, 0.25, 0.9167, 0.2917, 0.3333, 0.2917, 0.4167, 0.25, 0.4167, 0.25, 0.3333, 0.25, 0.6667, 0.25, 0.75, 0.2083, 0.75, 0.2083, 0.6667, 0.25, 0.08333, 0.25, 0.1667, 0.2083, 0.1667, 0.2083, 0.08333, 0.25, 0.9167, 0.2292, 1.0, 0.2083, 0.9167, 0.25, 0.3333, 0.25, 0.4167, 0.2083, 0.4167, 0.2083, 0.3333, 0.25, 0.5833, 0.25, 0.6667, 0.2083, 0.6667, 0.2083, 0.5833, 0.2292, 0.0, 0.25, 0.08333, 0.2083, 0.08333, 0.25, 0.8333, 0.25, 0.9167, 0.2083, 0.9167, 0.2083, 0.8333, 0.25, 0.25, 0.25, 0.3333, 0.2083, 0.3333, 0.2083, 0.25, 0.25, 0.5, 0.25, 0.5833, 0.2083, 0.5833, 0.2083, 0.5, 0.25, 0.75, 0.25, 0.8333, 0.2083, 0.8333, 0.2083, 0.75, 0.25, 0.1667, 0.25, 0.25, 0.2083, 0.25, 0.2083, 0.1667, 0.25, 0.4167, 0.25, 0.5, 0.2083, 0.5, 0.2083, 0.4167, 0.2083, 0.5, 0.2083, 0.5833, 0.1667, 0.5833, 0.1667, 0.5, 0.2083, 0.75, 0.2083, 0.8333, 0.1667, 0.8333, 0.1667, 0.75, 0.2083, 0.1667, 0.2083, 0.25, 0.1667, 0.25, 0.1667, 0.1667, 0.2083, 0.4167, 0.2083, 0.5, 0.1667, 0.5, 0.1667, 0.4167, 0.2083, 0.6667, 0.2083, 0.75, 0.1667, 0.75, 0.1667, 0.6667, 0.2083, 0.08333, 0.2083, 0.1667, 0.1667, 0.1667, 0.1667, 0.08333, 0.2083, 0.9167, 0.1875, 1.0, 0.1667, 0.9167, 0.2083, 0.3333, 0.2083, 0.4167, 0.1667, 0.4167, 0.1667, 0.3333, 0.2083, 0.5833, 0.2083, 0.6667, 0.1667, 0.6667, 0.1667, 0.5833, 0.1875, 0.0, 0.2083, 0.08333, 0.1667, 0.08333, 0.2083, 0.8333, 0.2083, 0.9167, 0.1667, 0.9167, 0.1667, 0.8333, 0.2083, 0.25, 0.2083, 0.3333, 0.1667, 0.3333, 0.1667, 0.25, 0.1667, 0.5833, 0.1667, 0.6667, 0.125, 0.6667, 0.125, 0.5833, 0.1458, 0.0, 0.1667, 0.08333, 0.125, 0.08333, 0.1667, 0.8333, 0.1667, 0.9167, 0.125, 0.9167, 0.125, 0.8333, 0.1667, 0.25, 0.1667, 0.3333, 0.125, 0.3333, 0.125, 0.25, 0.1667, 0.5, 0.1667, 0.5833, 0.125, 0.5833, 0.125, 0.5, 0.1667, 0.75, 0.1667, 0.8333, 0.125, 0.8333, 0.125, 0.75, 0.1667, 0.1667, 0.1667, 0.25, 0.125, 0.25, 0.125, 0.1667, 0.1667, 0.4167, 0.1667, 0.5, 0.125, 0.5, 0.125, 0.4167, 0.1667, 0.6667, 0.1667, 0.75, 0.125, 0.75, 0.125, 0.6667, 0.1667, 0.08333, 0.1667, 0.1667, 0.125, 0.1667, 0.125, 0.08333, 0.1667, 0.9167, 0.1458, 1.0, 0.125, 0.9167, 0.1667, 0.3333, 0.1667, 0.4167, 0.125, 0.4167, 0.125, 0.3333, 0.125, 0.4167, 0.125, 0.5, 0.08333, 0.5, 0.08333, 0.4167, 0.125, 0.6667, 0.125, 0.75, 0.08333, 0.75, 0.08333, 0.6667, 0.125, 0.08333, 0.125, 0.1667, 0.08333, 0.1667, 0.08333, 0.08333, 0.125, 0.9167, 0.1042, 1.0, 0.08333, 0.9167, 0.125, 0.3333, 0.125, 0.4167, 0.08333, 0.4167, 0.08333, 0.3333, 0.125, 0.5833, 0.125, 0.6667, 0.08333, 0.6667, 0.08333, 0.5833, 0.1042, 0.0, 0.125, 0.08333, 0.08333, 0.08333, 0.125, 0.8333, 0.125, 0.9167, 0.08333, 0.9167, 0.08333, 0.8333, 0.125, 0.25, 0.125, 0.3333, 0.08333, 0.3333, 0.08333, 0.25, 0.125, 0.5, 0.125, 0.5833, 0.08333, 0.5833, 0.08333, 0.5, 0.125, 0.75, 0.125, 0.8333, 0.08333, 0.8333, 0.08333, 0.75, 0.125, 0.1667, 0.125, 0.25, 0.08333, 0.25, 0.08333, 0.1667, 0.08333, 0.5, 0.08333, 0.5833, 0.04167, 0.5833, 0.04167, 0.5, 0.08333, 0.75, 0.08333, 0.8333, 0.04167, 0.8333, 0.04167, 0.75, 0.08333, 0.1667, 0.08333, 0.25, 0.04167, 0.25, 0.04167, 0.1667, 0.08333, 0.4167, 0.08333, 0.5, 0.04167, 0.5, 0.04167, 0.4167, 0.08333, 0.6667, 0.08333, 0.75, 0.04167, 0.75, 0.04167, 0.6667, 0.08333, 0.08333, 0.08333, 0.1667, 0.04167, 0.1667, 0.04167, 0.08333, 0.08333, 0.9167, 0.0625, 1.0, 0.04167, 0.9167, 0.08333, 0.3333, 0.08333, 0.4167, 0.04167, 0.4167, 0.04167, 0.3333, 0.08333, 0.5833, 0.08333, 0.6667, 0.04167, 0.6667, 0.04167, 0.5833, 0.0625, 0.0, 0.08333, 0.08333, 0.04167, 0.08333, 0.08333, 0.8333, 0.08333, 0.9167, 0.04167, 0.9167, 0.04167, 0.8333, 0.08333, 0.25, 0.08333, 0.3333, 0.04167, 0.3333, 0.04167, 0.25, 0.04167, 0.3333, 0.04167, 0.4167, 0.0, 0.4167, 0.0, 0.3333, 0.04167, 0.5833, 0.04167, 0.6667, 0.0, 0.6667, 0.0, 0.5833, 0.02083, 0.0, 0.04167, 0.08333, 0.0, 0.08333, 0.04167, 0.8333, 0.04167, 0.9167, 0.0, 0.9167, 0.0, 0.8333, 0.04167, 0.25, 0.04167, 0.3333, 0.0, 0.3333, 0.0, 0.25, 0.04167, 0.5, 0.04167, 0.5833, 0.0, 0.5833, 0.0, 0.5, 0.04167, 0.75, 0.04167, 0.8333, 0.0, 0.8333, 0.0, 0.75, 0.04167, 0.1667, 0.04167, 0.25, 0.0, 0.25, 0.0, 0.1667, 0.04167, 0.4167, 0.04167, 0.5, 0.0, 0.5, 0.0, 0.4167, 0.04167, 0.6667, 0.04167, 0.75, 0.0, 0.75, 0.0, 0.6667, 0.04167, 0.08333, 0.04167, 0.1667, 0.0, 0.1667, 0.0, 0.08333, 0.04167, 0.9167, 0.02083, 1.0, 0.0, 0.9167, 1.0, 0.4167, 1.0, 0.5, 0.9583, 0.5, 0.9583, 0.4167, 1.0, 0.6667, 1.0, 0.75, 0.9583, 0.75, 0.9583, 0.6667, 1.0, 0.08333, 1.0, 0.1667, 0.9583, 0.1667, 0.9583, 0.08333, 1.0, 0.9167, 0.9792, 1.0, 0.9583, 0.9167, 1.0, 0.3333, 1.0, 0.4167, 0.9583, 0.4167, 0.9583, 0.3333, 1.0, 0.5833, 1.0, 0.6667, 0.9583, 0.6667, 0.9583, 0.5833, 0.9792, 0.0, 1.0, 0.08333, 0.9583, 0.08333, 1.0, 0.8333, 1.0, 0.9167, 0.9583, 0.9167, 0.9583, 0.8333, 1.0, 0.25, 1.0, 0.3333, 0.9583, 0.3333, 0.9583, 0.25, 1.0, 0.5, 1.0, 0.5833, 0.9583, 0.5833, 0.9583, 0.5, 1.0, 0.75, 1.0, 0.8333, 0.9583, 0.8333, 0.9583, 0.75, 1.0, 0.1667, 1.0, 0.25, 0.9583, 0.25, 0.9583, 0.1667, 0.9583, 0.25, 0.9583, 0.3333, 0.9167, 0.3333, 0.9167, 0.25, 0.9583, 0.5, 0.9583, 0.5833, 0.9167, 0.5833, 0.9167, 0.5, 0.9583, 0.75, 0.9583, 0.8333, 0.9167, 0.8333, 0.9167, 0.75, 0.9583, 0.1667, 0.9583, 0.25, 0.9167, 0.25, 0.9167, 0.1667, 0.9583, 0.4167, 0.9583, 0.5, 0.9167, 0.5, 0.9167, 0.4167, 0.9583, 0.6667, 0.9583, 0.75, 0.9167, 0.75, 0.9167, 0.6667, 0.9583, 0.08333, 0.9583, 0.1667, 0.9167, 0.1667, 0.9167, 0.08333, 0.9583, 0.9167, 0.9375, 1.0, 0.9167, 0.9167, 0.9583, 0.3333, 0.9583, 0.4167, 0.9167, 0.4167, 0.9167, 0.3333, 0.9583, 0.5833, 0.9583, 0.6667, 0.9167, 0.6667, 0.9167, 0.5833, 0.9375, 0.0, 0.9583, 0.08333, 0.9167, 0.08333, 0.9583, 0.8333, 0.9583, 0.9167, 0.9167, 0.9167, 0.9167, 0.8333, 0.9167, 0.9167, 0.8958, 1.0, 0.875, 0.9167, 0.9167, 0.3333, 0.9167, 0.4167, 0.875, 0.4167, 0.875, 0.3333, 0.9167, 0.5833, 0.9167, 0.6667, 0.875, 0.6667, 0.875, 0.5833, 0.8958, 0.0, 0.9167, 0.08333, 0.875, 0.08333, 0.9167, 0.8333, 0.9167, 0.9167, 0.875, 0.9167, 0.875, 0.8333, 0.9167, 0.25, 0.9167, 0.3333, 0.875, 0.3333, 0.875, 0.25, 0.9167, 0.5, 0.9167, 0.5833, 0.875, 0.5833, 0.875, 0.5, 0.9167, 0.75, 0.9167, 0.8333, 0.875, 0.8333, 0.875, 0.75, 0.9167, 0.1667, 0.9167, 0.25, 0.875, 0.25, 0.875, 0.1667, 0.9167, 0.4167, 0.9167, 0.5, 0.875, 0.5, 0.875, 0.4167, 0.9167, 0.6667, 0.9167, 0.75, 0.875, 0.75, 0.875, 0.6667, 0.9167, 0.08333, 0.9167, 0.1667, 0.875, 0.1667, 0.875, 0.08333, 0.875, 0.1667, 0.875, 0.25, 0.8333, 0.25, 0.8333, 0.1667, 0.875, 0.4167, 0.875, 0.5, 0.8333, 0.5, 0.8333, 0.4167, 0.875, 0.6667, 0.875, 0.75, 0.8333, 0.75, 0.8333, 0.6667, 0.875, 0.08333, 0.875, 0.1667, 0.8333, 0.1667, 0.8333, 0.08333, 0.875, 0.9167, 0.8542, 1.0, 0.8333, 0.9167, 0.875, 0.3333, 0.875, 0.4167, 0.8333, 0.4167, 0.8333, 0.3333, 0.875, 0.5833, 0.875, 0.6667, 0.8333, 0.6667, 0.8333, 0.5833, 0.8542, 0.0, 0.875, 0.08333, 0.8333, 0.08333, 0.875, 0.8333, 0.875, 0.9167, 0.8333, 0.9167, 0.8333, 0.8333, 0.875, 0.25, 0.875, 0.3333, 0.8333, 0.3333, 0.8333, 0.25, 0.875, 0.5, 0.875, 0.5833, 0.8333, 0.5833, 0.8333, 0.5, 0.875, 0.75, 0.875, 0.8333, 0.8333, 0.8333, 0.8333, 0.75, 0.8333, 0.8333, 0.8333, 0.9167, 0.7917, 0.9167, 0.7917, 0.8333, 0.8333, 0.25, 0.8333, 0.3333, 0.7917, 0.3333, 0.7917, 0.25, 0.8333, 0.5, 0.8333, 0.5833, 0.7917, 0.5833, 0.7917, 0.5, 0.8333, 0.75, 0.8333, 0.8333, 0.7917, 0.8333, 0.7917, 0.75, 0.8333, 0.1667, 0.8333, 0.25, 0.7917, 0.25, 0.7917, 0.1667, 0.8333, 0.4167, 0.8333, 0.5, 0.7917, 0.5, 0.7917, 0.4167, 0.8333, 0.6667, 0.8333, 0.75, 0.7917, 0.75, 0.7917, 0.6667, 0.8333, 0.08333, 0.8333, 0.1667, 0.7917, 0.1667, 0.7917, 0.08333, 0.8333, 0.9167, 0.8125, 1.0, 0.7917, 0.9167, 0.8333, 0.3333, 0.8333, 0.4167, 0.7917, 0.4167, 0.7917, 0.3333, 0.8333, 0.5833, 0.8333, 0.6667, 0.7917, 0.6667, 0.7917, 0.5833, 0.8125, 0.0, 0.8333, 0.08333, 0.7917, 0.08333, 0.7917, 0.08333, 0.7917, 0.1667, 0.75, 0.1667, 0.75, 0.08333, 0.7917, 0.9167, 0.7708, 1.0, 0.75, 0.9167, 0.7917, 0.3333, 0.7917, 0.4167, 0.75, 0.4167, 0.75, 0.3333, 0.7917, 0.5833, 0.7917, 0.6667, 0.75, 0.6667, 0.75, 0.5833, 0.7708, 0.0, 0.7917, 0.08333, 0.75, 0.08333, 0.7917, 0.8333, 0.7917, 0.9167, 0.75, 0.9167, 0.75, 0.8333, 0.7917, 0.25, 0.7917, 0.3333, 0.75, 0.3333, 0.75, 0.25, 0.7917, 0.5, 0.7917, 0.5833, 0.75, 0.5833, 0.75, 0.5, 0.7917, 0.75, 0.7917, 0.8333, 0.75, 0.8333, 0.75, 0.75, 0.7917, 0.1667, 0.7917, 0.25, 0.75, 0.25, 0.75, 0.1667, 0.7917, 0.4167, 0.7917, 0.5, 0.75, 0.5, 0.75, 0.4167, 0.7917, 0.6667, 0.7917, 0.75, 0.75, 0.75, 0.75, 0.6667])
me_lamp_bulbmesh.materials.append(mat_mat_warm_glass)
me_lamp_bulbmesh.update()
me_lamp_shademesh = bpy.data.meshes.new('Lamp_ShadeMesh')
me_lamp_shademesh.from_pydata([(0.56, 0.0, -0.4), (0.5552, 0.07309, -0.4), (0.5409, 0.1449, -0.4), (0.5174, 0.2143, -0.4), (0.485, 0.28, -0.4), (0.4443, 0.3409, -0.4), (0.396, 0.396, -0.4), (0.3409, 0.4443, -0.4), (0.28, 0.485, -0.4), (0.2143, 0.5174, -0.4), (0.1449, 0.5409, -0.4), (0.07309, 0.5552, -0.4), (3.429e-17, 0.56, -0.4), (-0.07309, 0.5552, -0.4), (-0.1449, 0.5409, -0.4), (-0.2143, 0.5174, -0.4), (-0.28, 0.485, -0.4), (-0.3409, 0.4443, -0.4), (-0.396, 0.396, -0.4), (-0.4443, 0.3409, -0.4), (-0.485, 0.28, -0.4), (-0.5174, 0.2143, -0.4), (-0.5409, 0.1449, -0.4), (-0.5552, 0.07309, -0.4), (-0.56, 6.858e-17, -0.4), (-0.5552, -0.07309, -0.4), (-0.5409, -0.1449, -0.4), (-0.5174, -0.2143, -0.4), (-0.485, -0.28, -0.4), (-0.4443, -0.3409, -0.4), (-0.396, -0.396, -0.4), (-0.3409, -0.4443, -0.4), (-0.28, -0.485, -0.4), (-0.2143, -0.5174, -0.4), (-0.1449, -0.5409, -0.4), (-0.07309, -0.5552, -0.4), (-1.029e-16, -0.56, -0.4), (0.07309, -0.5552, -0.4), (0.1449, -0.5409, -0.4), (0.2143, -0.5174, -0.4), (0.28, -0.485, -0.4), (0.3409, -0.4443, -0.4), (0.396, -0.396, -0.4), (0.4443, -0.3409, -0.4), (0.485, -0.28, -0.4), (0.5174, -0.2143, -0.4), (0.5409, -0.1449, -0.4), (0.5552, -0.07309, -0.4), (0.6, 0.0, -0.4), (0.5949, 0.07832, -0.4), (0.5796, 0.1553, -0.4), (0.5543, 0.2296, -0.4), (0.5196, 0.3, -0.4), (0.476, 0.3653, -0.4), (0.4243, 0.4243, -0.4), (0.3653, 0.476, -0.4), (0.3, 0.5196, -0.4), (0.2296, 0.5543, -0.4), (0.1553, 0.5796, -0.4), (0.07832, 0.5949, -0.4), (3.674e-17, 0.6, -0.4), (-0.07832, 0.5949, -0.4), (-0.1553, 0.5796, -0.4), (-0.2296, 0.5543, -0.4), (-0.3, 0.5196, -0.4), (-0.3653, 0.476, -0.4), (-0.4243, 0.4243, -0.4), (-0.476, 0.3653, -0.4), (-0.5196, 0.3, -0.4), (-0.5543, 0.2296, -0.4), (-0.5796, 0.1553, -0.4), (-0.5949, 0.07832, -0.4), (-0.6, 7.348e-17, -0.4), (-0.5949, -0.07832, -0.4), (-0.5796, -0.1553, -0.4), (-0.5543, -0.2296, -0.4), (-0.5196, -0.3, -0.4), (-0.476, -0.3653, -0.4), (-0.4243, -0.4243, -0.4), (-0.3653, -0.476, -0.4), (-0.3, -0.5196, -0.4), (-0.2296, -0.5543, -0.4), (-0.1553, -0.5796, -0.4), (-0.07832, -0.5949, -0.4), (-1.102e-16, -0.6, -0.4), (0.07832, -0.5949, -0.4), (0.1553, -0.5796, -0.4), (0.2296, -0.5543, -0.4), (0.3, -0.5196, -0.4), (0.3653, -0.476, -0.4), (0.4243, -0.4243, -0.4), (0.476, -0.3653, -0.4), (0.5196, -0.3, -0.4), (0.5543, -0.2296, -0.4), (0.5796, -0.1553, -0.4), (0.5949, -0.07832, -0.4), (0.7, 0.0, 0.4), (0.694, 0.09137, 0.4), (0.6761, 0.1812, 0.4), (0.6467, 0.2679, 0.4), (0.6062, 0.35, 0.4), (0.5553, 0.4261, 0.4), (0.495, 0.495, 0.4), (0.4261, 0.5553, 0.4), (0.35, 0.6062, 0.4), (0.2679, 0.6467, 0.4), (0.1812, 0.6761, 0.4), (0.09137, 0.694, 0.4), (4.286e-17, 0.7, 0.4), (-0.09137, 0.694, 0.4), (-0.1812, 0.6761, 0.4), (-0.2679, 0.6467, 0.4), (-0.35, 0.6062, 0.4), (-0.4261, 0.5553, 0.4), (-0.495, 0.495, 0.4), (-0.5553, 0.4261, 0.4), (-0.6062, 0.35, 0.4), (-0.6467, 0.2679, 0.4), (-0.6761, 0.1812, 0.4), (-0.694, 0.09137, 0.4), (-0.7, 8.573e-17, 0.4), (-0.694, -0.09137, 0.4), (-0.6761, -0.1812, 0.4), (-0.6467, -0.2679, 0.4), (-0.6062, -0.35, 0.4), (-0.5553, -0.4261, 0.4), (-0.495, -0.495, 0.4), (-0.4261, -0.5553, 0.4), (-0.35, -0.6062, 0.4), (-0.2679, -0.6467, 0.4), (-0.1812, -0.6761, 0.4), (-0.09137, -0.694, 0.4), (-1.286e-16, -0.7, 0.4), (0.09137, -0.694, 0.4), (0.1812, -0.6761, 0.4), (0.2679, -0.6467, 0.4), (0.35, -0.6062, 0.4), (0.4261, -0.5553, 0.4), (0.495, -0.495, 0.4), (0.5553, -0.4261, 0.4), (0.6062, -0.35, 0.4), (0.6467, -0.2679, 0.4), (0.6761, -0.1812, 0.4), (0.694, -0.09137, 0.4), (0.75, 0.0, 0.4), (0.7436, 0.09789, 0.4), (0.7244, 0.1941, 0.4), (0.6929, 0.287, 0.4), (0.6495, 0.375, 0.4), (0.595, 0.4566, 0.4), (0.5303, 0.5303, 0.4), (0.4566, 0.595, 0.4), (0.375, 0.6495, 0.4), (0.287, 0.6929, 0.4), (0.1941, 0.7244, 0.4), (0.09789, 0.7436, 0.4), (4.592e-17, 0.75, 0.4), (-0.09789, 0.7436, 0.4), (-0.1941, 0.7244, 0.4), (-0.287, 0.6929, 0.4), (-0.375, 0.6495, 0.4), (-0.4566, 0.595, 0.4), (-0.5303, 0.5303, 0.4), (-0.595, 0.4566, 0.4), (-0.6495, 0.375, 0.4), (-0.6929, 0.287, 0.4), (-0.7244, 0.1941, 0.4), (-0.7436, 0.09789, 0.4), (-0.75, 9.185e-17, 0.4), (-0.7436, -0.09789, 0.4), (-0.7244, -0.1941, 0.4), (-0.6929, -0.287, 0.4), (-0.6495, -0.375, 0.4), (-0.595, -0.4566, 0.4), (-0.5303, -0.5303, 0.4), (-0.4566, -0.595, 0.4), (-0.375, -0.6495, 0.4), (-0.287, -0.6929, 0.4), (-0.1941, -0.7244, 0.4), (-0.09789, -0.7436, 0.4), (-1.378e-16, -0.75, 0.4), (0.09789, -0.7436, 0.4), (0.1941, -0.7244, 0.4), (0.287, -0.6929, 0.4), (0.375, -0.6495, 0.4), (0.4566, -0.595, 0.4), (0.5303, -0.5303, 0.4), (0.595, -0.4566, 0.4), (0.6495, -0.375, 0.4), (0.6929, -0.287, 0.4), (0.7244, -0.1941, 0.4), (0.7436, -0.09789, 0.4)], [], [(0, 1, 97, 96), (48, 144, 145, 49), (0, 48, 49, 1), (96, 97, 145, 144), (1, 2, 98, 97), (49, 145, 146, 50), (1, 49, 50, 2), (97, 98, 146, 145), (2, 3, 99, 98), (50, 146, 147, 51), (2, 50, 51, 3), (98, 99, 147, 146), (3, 4, 100, 99), (51, 147, 148, 52), (3, 51, 52, 4), (99, 100, 148, 147), (4, 5, 101, 100), (52, 148, 149, 53), (4, 52, 53, 5), (100, 101, 149, 148), (5, 6, 102, 101), (53, 149, 150, 54), (5, 53, 54, 6), (101, 102, 150, 149), (6, 7, 103, 102), (54, 150, 151, 55), (6, 54, 55, 7), (102, 103, 151, 150), (7, 8, 104, 103), (55, 151, 152, 56), (7, 55, 56, 8), (103, 104, 152, 151), (8, 9, 105, 104), (56, 152, 153, 57), (8, 56, 57, 9), (104, 105, 153, 152), (9, 10, 106, 105), (57, 153, 154, 58), (9, 57, 58, 10), (105, 106, 154, 153), (10, 11, 107, 106), (58, 154, 155, 59), (10, 58, 59, 11), (106, 107, 155, 154), (11, 12, 108, 107), (59, 155, 156, 60), (11, 59, 60, 12), (107, 108, 156, 155), (12, 13, 109, 108), (60, 156, 157, 61), (12, 60, 61, 13), (108, 109, 157, 156), (13, 14, 110, 109), (61, 157, 158, 62), (13, 61, 62, 14), (109, 110, 158, 157), (14, 15, 111, 110), (62, 158, 159, 63), (14, 62, 63, 15), (110, 111, 159, 158), (15, 16, 112, 111), (63, 159, 160, 64), (15, 63, 64, 16), (111, 112, 160, 159), (16, 17, 113, 112), (64, 160, 161, 65), (16, 64, 65, 17), (112, 113, 161, 160), (17, 18, 114, 113), (65, 161, 162, 66), (17, 65, 66, 18), (113, 114, 162, 161), (18, 19, 115, 114), (66, 162, 163, 67), (18, 66, 67, 19), (114, 115, 163, 162), (19, 20, 116, 115), (67, 163, 164, 68), (19, 67, 68, 20), (115, 116, 164, 163), (20, 21, 117, 116), (68, 164, 165, 69), (20, 68, 69, 21), (116, 117, 165, 164), (21, 22, 118, 117), (69, 165, 166, 70), (21, 69, 70, 22), (117, 118, 166, 165), (22, 23, 119, 118), (70, 166, 167, 71), (22, 70, 71, 23), (118, 119, 167, 166), (23, 24, 120, 119), (71, 167, 168, 72), (23, 71, 72, 24), (119, 120, 168, 167), (24, 25, 121, 120), (72, 168, 169, 73), (24, 72, 73, 25), (120, 121, 169, 168), (25, 26, 122, 121), (73, 169, 170, 74), (25, 73, 74, 26), (121, 122, 170, 169), (26, 27, 123, 122), (74, 170, 171, 75), (26, 74, 75, 27), (122, 123, 171, 170), (27, 28, 124, 123), (75, 171, 172, 76), (27, 75, 76, 28), (123, 124, 172, 171), (28, 29, 125, 124), (76, 172, 173, 77), (28, 76, 77, 29), (124, 125, 173, 172), (29, 30, 126, 125), (77, 173, 174, 78), (29, 77, 78, 30), (125, 126, 174, 173), (30, 31, 127, 126), (78, 174, 175, 79), (30, 78, 79, 31), (126, 127, 175, 174), (31, 32, 128, 127), (79, 175, 176, 80), (31, 79, 80, 32), (127, 128, 176, 175), (32, 33, 129, 128), (80, 176, 177, 81), (32, 80, 81, 33), (128, 129, 177, 176), (33, 34, 130, 129), (81, 177, 178, 82), (33, 81, 82, 34), (129, 130, 178, 177), (34, 35, 131, 130), (82, 178, 179, 83), (34, 82, 83, 35), (130, 131, 179, 178), (35, 36, 132, 131), (83, 179, 180, 84), (35, 83, 84, 36), (131, 132, 180, 179), (36, 37, 133, 132), (84, 180, 181, 85), (36, 84, 85, 37), (132, 133, 181, 180), (37, 38, 134, 133), (85, 181, 182, 86), (37, 85, 86, 38), (133, 134, 182, 181), (38, 39, 135, 134), (86, 182, 183, 87), (38, 86, 87, 39), (134, 135, 183, 182), (39, 40, 136, 135), (87, 183, 184, 88), (39, 87, 88, 40), (135, 136, 184, 183), (40, 41, 137, 136), (88, 184, 185, 89), (40, 88, 89, 41), (136, 137, 185, 184), (41, 42, 138, 137), (89, 185, 186, 90), (41, 89, 90, 42), (137, 138, 186, 185), (42, 43, 139, 138), (90, 186, 187, 91), (42, 90, 91, 43), (138, 139, 187, 186), (43, 44, 140, 139), (91, 187, 188, 92), (43, 91, 92, 44), (139, 140, 188, 187), (44, 45, 141, 140), (92, 188, 189, 93), (44, 92, 93, 45), (140, 141, 189, 188), (45, 46, 142, 141), (93, 189, 190, 94), (45, 93, 94, 46), (141, 142, 190, 189), (46, 47, 143, 142), (94, 190, 191, 95), (46, 94, 95, 47), (142, 143, 191, 190), (47, 0, 96, 143), (95, 191, 144, 48), (47, 95, 48, 0), (143, 96, 144, 191)])
me_lamp_shademesh.materials.append(mat_mat_porcelain)
me_lamp_shademesh.update()
me_studio_floormesh = bpy.data.meshes.new('Studio_FloorMesh')
me_studio_floormesh.from_pydata([(-6.0, -6.0, 0.0), (6.0, -6.0, 0.0), (-6.0, 6.0, 0.0), (6.0, 6.0, 0.0)], [], [(0, 1, 3, 2)])
_uv = me_studio_floormesh.uv_layers.new(name='UVMap')
_uv.uv.foreach_set('vector', [0.0, 0.0, 1.0, 0.0, 1.0, 1.0, 0.0, 1.0])
me_studio_floormesh.materials.append(mat_mat_floor)
me_studio_floormesh.update()

# ---- objects
ob_lamp_base = bpy.data.objects.new('Lamp_Base', me_lamp_basemesh)
ob_lamp_stem = bpy.data.objects.new('Lamp_Stem', me_lamp_stemmesh)
ob_lamp_bulb = bpy.data.objects.new('Lamp_Bulb', me_lamp_bulbmesh)
ob_lamp_shade = bpy.data.objects.new('Lamp_Shade', me_lamp_shademesh)
ob_studio_floor = bpy.data.objects.new('Studio_Floor', me_studio_floormesh)
ob_camera_main = bpy.data.objects.new('Camera_Main', cam_camera_maindata)
ob_key_light = bpy.data.objects.new('Key_Light', light_key_lightdata)
ob_fill_light = bpy.data.objects.new('Fill_Light', light_fill_lightdata)
ob_rim_light = bpy.data.objects.new('Rim_Light', light_rim_lightdata)

# ---- transforms, parenting, visibility, modifiers, constraints
ob_lamp_base.location = (0.0, 0.0, 0.09)
ob_lamp_stem.location = (0.0, 0.0, 1.14)
ob_lamp_bulb.location = (0.0, 0.0, 2.35)
ob_lamp_shade.location = (0.0, 0.0, 2.5)
ob_studio_floor.location = (0.0, 0.0, 0.0)
ob_camera_main.location = (4.2, -6.0, 3.2)
ob_camera_main.rotation_euler = (1.336, 2.079e-08, 0.6107)
ob_key_light.location = (3.0, -4.0, 5.0)
ob_key_light.rotation_euler = (0.9601, -1.101e-07, 0.6435)
ob_fill_light.location = (-3.0, -1.0, 3.0)
ob_fill_light.rotation_euler = (1.128, -2.48e-07, -1.249)
ob_rim_light.location = (0.0, 3.0, 4.0)
ob_rim_light.rotation_euler = (0.8761, 6.716e-08, 3.142)

# ---- collection membership
col_collection.objects.link(ob_lamp_base)
col_collection.objects.link(ob_lamp_stem)
col_collection.objects.link(ob_lamp_bulb)
col_collection.objects.link(ob_lamp_shade)
col_collection.objects.link(ob_studio_floor)
col_collection.objects.link(ob_camera_main)
col_collection.objects.link(ob_key_light)
col_collection.objects.link(ob_fill_light)
col_collection.objects.link(ob_rim_light)

# ---- scene / render settings (as saved in the file)
scene.camera = ob_camera_main
scene.frame_start = 1; scene.frame_end = 250; scene.frame_set(1)
scene.render.engine = 'BLENDER_EEVEE_NEXT'
scene.render.resolution_x = 800
scene.render.resolution_y = 800
scene.render.bake_bias = 0.0
scene.render.bake_samples = 0
scene.render.compositor_device = 'GPU'
scene.eevee.use_volume_custom_range = False
scene.eevee.fast_gi_thickness_near = 0.1
scene.eevee.fast_gi_thickness_far = 0.0
scene.eevee.ray_tracing_options.screen_trace_thickness = 0.1
bpy.context.view_layer.update()
